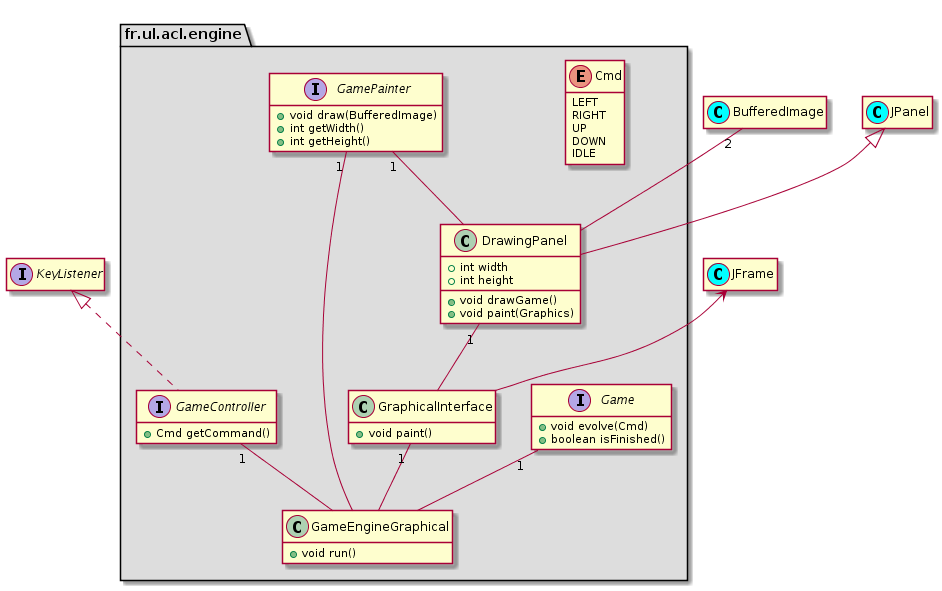

The diagram above was rendered by PlantUML. Its source (embedded in the PNG):
@startuml

interface KeyListener

class BufferedImage << (C, cyan) >>
class JFrame << (C, cyan) >>
class JPanel << (C, cyan) >>

hide empty members

package fr.ul.acl.engine #DDDDDD {

  enum Cmd {
    LEFT
    RIGHT
    UP
    DOWN
    IDLE
  }

  interface Game {
    +void evolve(Cmd)
    +boolean isFinished()
  }

  interface GameController {
    +Cmd getCommand()
  }

  interface GamePainter {
    +void draw(BufferedImage)
    +int getWidth()
    +int getHeight()
  }

  class DrawingPanel {
    +int width
    +int height
    +void drawGame()
    +void paint(Graphics)
  }

  class GraphicalInterface {
    + void paint()
  }

  class GameEngineGraphical {
    +void run()
  }

  GamePainter "1" -- DrawingPanel
  BufferedImage "2" -- DrawingPanel

  DrawingPanel "1" -- GraphicalInterface

  Game "1" -- GameEngineGraphical
  GamePainter "1" -- GameEngineGraphical
  GameController "1" -- GameEngineGraphical
  GraphicalInterface "1" -- GameEngineGraphical

  hide empty members

}

KeyListener <|.. GameController
JPanel <|-- DrawingPanel
JFrame <-- GraphicalInterface

@enduml